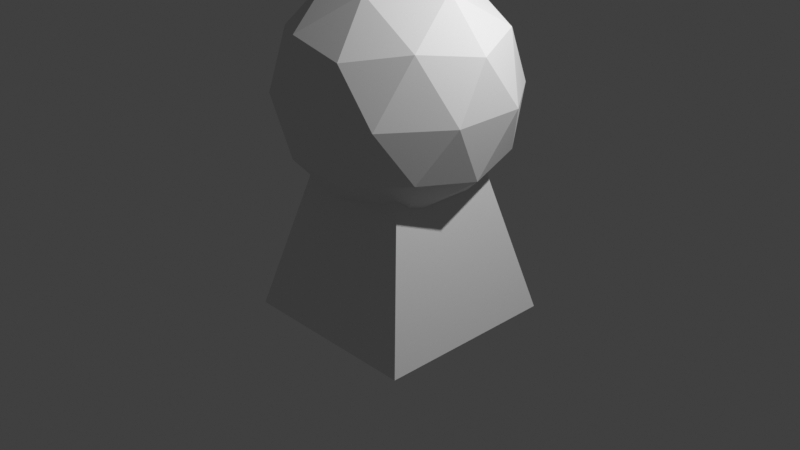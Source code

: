 # Source: crystal_ball.blend  (saved by Blender 4.0.36; exported with 4.5.12 LTS)
import bpy
from mathutils import Matrix  # noqa: F401  (used for matrix-valued properties, if any)

bpy.ops.wm.read_factory_settings(use_empty=True)
scene = bpy.context.scene
scene.name = 'Scene'

# ---- collections
col_collection = bpy.data.collections.new('Collection'); scene.collection.children.link(col_collection)

# ---- materials (node trees are filled in below, after node groups)
mat_material = bpy.data.materials.new('Material')
mat_material.alpha_threshold = 0.0
mat_material.use_transparent_shadow = False
mat_material.roughness = 0.5
mat_material.line_color = (0.0, 0.0, 0.0, 1.0)

# ---- material node trees
mat_material.use_nodes = True; mat_material.node_tree.nodes.clear()
_N = mat_material.node_tree.nodes; _L = mat_material.node_tree.links
n0 = _N.new('ShaderNodeOutputMaterial'); n0.name = 'Material Output'; n0.location = (300, 300)
n1 = _N.new('ShaderNodeBsdfPrincipled'); n1.name = 'Principled BSDF'; n1.location = (10, 300)
n1.inputs[3].default_value = 1.45
_L.new(n1.outputs[0], n0.inputs[0])
n0.is_active_output = True

# ---- world
world_world = bpy.data.worlds.new('World'); scene.world = world_world
world_world.use_nodes = True; world_world.node_tree.nodes.clear()
_N = world_world.node_tree.nodes; _L = world_world.node_tree.links
n0 = _N.new('ShaderNodeOutputWorld'); n0.name = 'World Output'; n0.location = (300, 300)
n1 = _N.new('ShaderNodeBackground'); n1.name = 'Background'; n1.location = (10, 300)
n1.inputs[0].default_value = (0.05088, 0.05088, 0.05088, 1.0)
_L.new(n1.outputs[0], n0.inputs[0])
n0.is_active_output = True
world_world.color = (0.05088, 0.05088, 0.05088)
world_world.use_sun_shadow = False
world_world.sun_shadow_jitter_overblur = 0.0

# ---- cameras
cam_camera = bpy.data.cameras.new('Camera')
cam_camera.clip_end = 100.0
cam_camera.ortho_scale = 7.314

# ---- lights
light_light = bpy.data.lights.new('Light', 'POINT')
light_light.transmission_factor = 0.0
light_light.use_soft_falloff = False
light_light.energy = 1000.0
light_light.shadow_soft_size = 0.1
light_light.shadow_maximum_resolution = 0.006
light_light.use_absolute_resolution = True

# ---- meshes
me_cube = bpy.data.meshes.new('Cube')
me_cube.from_pydata([(0.4927, 0.4927, 1.0), (1.0, 1.0, -1.0), (0.4927, -0.4927, 1.0), (1.0, -1.0, -1.0), (-0.4927, 0.4927, 1.0), (-1.0, 1.0, -1.0), (-0.4927, -0.4927, 1.0), (-1.0, -1.0, -1.0)], [], [(0, 4, 6, 2), (3, 2, 6, 7), (7, 6, 4, 5), (5, 1, 3, 7), (1, 0, 2, 3), (5, 4, 0, 1)])
_uv = me_cube.uv_layers.new(name='UVMap')
_uv.uv.foreach_set('vector', [0.625, 0.5, 0.875, 0.5, 0.875, 0.75, 0.625, 0.75, 0.375, 0.75, 0.625, 0.75, 0.625, 1.0, 0.375, 1.0, 0.375, 0.0, 0.625, 0.0, 0.625, 0.25, 0.375, 0.25, 0.125, 0.5, 0.375, 0.5, 0.375, 0.75, 0.125, 0.75, 0.375, 0.5, 0.625, 0.5, 0.625, 0.75, 0.375, 0.75, 0.375, 0.25, 0.625, 0.25, 0.625, 0.5, 0.375, 0.5])
me_cube.materials.append(mat_material)
me_cube.use_mirror_vertex_groups = False
me_cube.update()
me_icosphere = bpy.data.meshes.new('Icosphere')
me_icosphere.from_pydata([(0.0, 0.0, -1.0), (0.7236, -0.5257, -0.4472), (-0.2764, -0.8506, -0.4472), (-0.8944, 0.0, -0.4472), (-0.2764, 0.8506, -0.4472), (0.7236, 0.5257, -0.4472), (0.2764, -0.8506, 0.4472), (-0.7236, -0.5257, 0.4472), (-0.7236, 0.5257, 0.4472), (0.2764, 0.8506, 0.4472), (0.8944, 0.0, 0.4472), (0.0, 0.0, 1.0), (-0.1625, -0.5, -0.8507), (0.4253, -0.309, -0.8507), (0.2629, -0.809, -0.5257), (0.8506, 0.0, -0.5257), (0.4253, 0.309, -0.8507), (-0.5257, 0.0, -0.8507), (-0.6882, -0.5, -0.5257), (-0.1625, 0.5, -0.8507), (-0.6882, 0.5, -0.5257), (0.2629, 0.809, -0.5257), (0.9511, -0.309, 0.0), (0.9511, 0.309, 0.0), (0.0, -1.0, 0.0), (0.5878, -0.809, 0.0), (-0.9511, -0.309, 0.0), (-0.5878, -0.809, 0.0), (-0.5878, 0.809, 0.0), (-0.9511, 0.309, 0.0), (0.5878, 0.809, 0.0), (0.0, 1.0, 0.0), (0.6882, -0.5, 0.5257), (-0.2629, -0.809, 0.5257), (-0.8506, 0.0, 0.5257), (-0.2629, 0.809, 0.5257), (0.6882, 0.5, 0.5257), (0.1625, -0.5, 0.8507), (0.5257, 0.0, 0.8507), (-0.4253, -0.309, 0.8507), (-0.4253, 0.309, 0.8507), (0.1625, 0.5, 0.8507)], [], [(0, 13, 12), (1, 13, 15), (0, 12, 17), (0, 17, 19), (0, 19, 16), (1, 15, 22), (2, 14, 24), (3, 18, 26), (4, 20, 28), (5, 21, 30), (1, 22, 25), (2, 24, 27), (3, 26, 29), (4, 28, 31), (5, 30, 23), (6, 32, 37), (7, 33, 39), (8, 34, 40), (9, 35, 41), (10, 36, 38), (38, 41, 11), (38, 36, 41), (36, 9, 41), (41, 40, 11), (41, 35, 40), (35, 8, 40), (40, 39, 11), (40, 34, 39), (34, 7, 39), (39, 37, 11), (39, 33, 37), (33, 6, 37), (37, 38, 11), (37, 32, 38), (32, 10, 38), (23, 36, 10), (23, 30, 36), (30, 9, 36), (31, 35, 9), (31, 28, 35), (28, 8, 35), (29, 34, 8), (29, 26, 34), (26, 7, 34), (27, 33, 7), (27, 24, 33), (24, 6, 33), (25, 32, 6), (25, 22, 32), (22, 10, 32), (30, 31, 9), (30, 21, 31), (21, 4, 31), (28, 29, 8), (28, 20, 29), (20, 3, 29), (26, 27, 7), (26, 18, 27), (18, 2, 27), (24, 25, 6), (24, 14, 25), (14, 1, 25), (22, 23, 10), (22, 15, 23), (15, 5, 23), (16, 21, 5), (16, 19, 21), (19, 4, 21), (19, 20, 4), (19, 17, 20), (17, 3, 20), (17, 18, 3), (17, 12, 18), (12, 2, 18), (15, 16, 5), (15, 13, 16), (13, 0, 16), (12, 14, 2), (12, 13, 14), (13, 1, 14)])
_uv = me_icosphere.uv_layers.new(name='UVMap')
_uv.uv.foreach_set('vector', [0.1818, 0.0, 0.2273, 0.07873, 0.1364, 0.07873, 0.2727, 0.1575, 0.3182, 0.07873, 0.3636, 0.1575, 0.9091, 0.0, 0.9545, 0.07873, 0.8636, 0.07873, 0.7273, 0.0, 0.7727, 0.07873, 0.6818, 0.07873, 0.5455, 0.0, 0.5909, 0.07873, 0.5, 0.07873, 0.2727, 0.1575, 0.3636, 0.1575, 0.3182, 0.2362, 0.09091, 0.1575, 0.1818, 0.1575, 0.1364, 0.2362, 0.8182, 0.1575, 0.9091, 0.1575, 0.8636, 0.2362, 0.6364, 0.1575, 0.7273, 0.1575, 0.6818, 0.2362, 0.4545, 0.1575, 0.5455, 0.1575, 0.5, 0.2362, 0.2727, 0.1575, 0.3182, 0.2362, 0.2273, 0.2362, 0.09091, 0.1575, 0.1364, 0.2362, 0.04546, 0.2362, 0.8182, 0.1575, 0.8636, 0.2362, 0.7727, 0.2362, 0.6364, 0.1575, 0.6818, 0.2362, 0.5909, 0.2362, 0.4545, 0.1575, 0.5, 0.2362, 0.4091, 0.2362, 0.1818, 0.3149, 0.2727, 0.3149, 0.2273, 0.3937, 0.0, 0.3149, 0.09091, 0.3149, 0.04546, 0.3937, 0.7273, 0.3149, 0.8182, 0.3149, 0.7727, 0.3937, 0.5455, 0.3149, 0.6364, 0.3149, 0.5909, 0.3937, 0.3636, 0.3149, 0.4545, 0.3149, 0.4091, 0.3937, 0.4091, 0.3937, 0.5, 0.3937, 0.4545, 0.4724, 0.4091, 0.3937, 0.4545, 0.3149, 0.5, 0.3937, 0.4545, 0.3149, 0.5455, 0.3149, 0.5, 0.3937, 0.5909, 0.3937, 0.6818, 0.3937, 0.6364, 0.4724, 0.5909, 0.3937, 0.6364, 0.3149, 0.6818, 0.3937, 0.6364, 0.3149, 0.7273, 0.3149, 0.6818, 0.3937, 0.7727, 0.3937, 0.8636, 0.3937, 0.8182, 0.4724, 0.7727, 0.3937, 0.8182, 0.3149, 0.8636, 0.3937, 0.8182, 0.3149, 0.9091, 0.3149, 0.8636, 0.3937, 0.04546, 0.3937, 0.1364, 0.3937, 0.09091, 0.4724, 0.04546, 0.3937, 0.09091, 0.3149, 0.1364, 0.3937, 0.09091, 0.3149, 0.1818, 0.3149, 0.1364, 0.3937, 0.2273, 0.3937, 0.3182, 0.3937, 0.2727, 0.4724, 0.2273, 0.3937, 0.2727, 0.3149, 0.3182, 0.3937, 0.2727, 0.3149, 0.3636, 0.3149, 0.3182, 0.3937, 0.4091, 0.2362, 0.4545, 0.3149, 0.3636, 0.3149, 0.4091, 0.2362, 0.5, 0.2362, 0.4545, 0.3149, 0.5, 0.2362, 0.5455, 0.3149, 0.4545, 0.3149, 0.5909, 0.2362, 0.6364, 0.3149, 0.5455, 0.3149, 0.5909, 0.2362, 0.6818, 0.2362, 0.6364, 0.3149, 0.6818, 0.2362, 0.7273, 0.3149, 0.6364, 0.3149, 0.7727, 0.2362, 0.8182, 0.3149, 0.7273, 0.3149, 0.7727, 0.2362, 0.8636, 0.2362, 0.8182, 0.3149, 0.8636, 0.2362, 0.9091, 0.3149, 0.8182, 0.3149, 0.04546, 0.2362, 0.09091, 0.3149, 0.0, 0.3149, 0.04546, 0.2362, 0.1364, 0.2362, 0.09091, 0.3149, 0.1364, 0.2362, 0.1818, 0.3149, 0.09091, 0.3149, 0.2273, 0.2362, 0.2727, 0.3149, 0.1818, 0.3149, 0.2273, 0.2362, 0.3182, 0.2362, 0.2727, 0.3149, 0.3182, 0.2362, 0.3636, 0.3149, 0.2727, 0.3149, 0.5, 0.2362, 0.5909, 0.2362, 0.5455, 0.3149, 0.5, 0.2362, 0.5455, 0.1575, 0.5909, 0.2362, 0.5455, 0.1575, 0.6364, 0.1575, 0.5909, 0.2362, 0.6818, 0.2362, 0.7727, 0.2362, 0.7273, 0.3149, 0.6818, 0.2362, 0.7273, 0.1575, 0.7727, 0.2362, 0.7273, 0.1575, 0.8182, 0.1575, 0.7727, 0.2362, 0.8636, 0.2362, 0.9545, 0.2362, 0.9091, 0.3149, 0.8636, 0.2362, 0.9091, 0.1575, 0.9545, 0.2362, 0.9091, 0.1575, 1.0, 0.1575, 0.9545, 0.2362, 0.1364, 0.2362, 0.2273, 0.2362, 0.1818, 0.3149, 0.1364, 0.2362, 0.1818, 0.1575, 0.2273, 0.2362, 0.1818, 0.1575, 0.2727, 0.1575, 0.2273, 0.2362, 0.3182, 0.2362, 0.4091, 0.2362, 0.3636, 0.3149, 0.3182, 0.2362, 0.3636, 0.1575, 0.4091, 0.2362, 0.3636, 0.1575, 0.4545, 0.1575, 0.4091, 0.2362, 0.5, 0.07873, 0.5455, 0.1575, 0.4545, 0.1575, 0.5, 0.07873, 0.5909, 0.07873, 0.5455, 0.1575, 0.5909, 0.07873, 0.6364, 0.1575, 0.5455, 0.1575, 0.6818, 0.07873, 0.7273, 0.1575, 0.6364, 0.1575, 0.6818, 0.07873, 0.7727, 0.07873, 0.7273, 0.1575, 0.7727, 0.07873, 0.8182, 0.1575, 0.7273, 0.1575, 0.8636, 0.07873, 0.9091, 0.1575, 0.8182, 0.1575, 0.8636, 0.07873, 0.9545, 0.07873, 0.9091, 0.1575, 0.9545, 0.07873, 1.0, 0.1575, 0.9091, 0.1575, 0.3636, 0.1575, 0.4091, 0.07873, 0.4545, 0.1575, 0.3636, 0.1575, 0.3182, 0.07873, 0.4091, 0.07873, 0.3182, 0.07873, 0.3636, 0.0, 0.4091, 0.07873, 0.1364, 0.07873, 0.1818, 0.1575, 0.09091, 0.1575, 0.1364, 0.07873, 0.2273, 0.07873, 0.1818, 0.1575, 0.2273, 0.07873, 0.2727, 0.1575, 0.1818, 0.1575])
me_icosphere.update()

# ---- objects
ob_cube = bpy.data.objects.new('Cube', me_cube)
ob_light = bpy.data.objects.new('Light', light_light)
ob_camera = bpy.data.objects.new('Camera', cam_camera)
ob_icosphere = bpy.data.objects.new('Icosphere', me_icosphere)

# ---- transforms, parenting, visibility, modifiers, constraints
ob_cube.location = (0.0, 0.0, 0.0)
ob_cube.lock_rotations_4d = False
ob_cube.empty_display_type = 'ARROWS'
ob_cube.lineart.crease_threshold = 0.0
ob_light.location = (4.076, 1.005, 5.904)
ob_light.rotation_euler = (0.6503, 0.05522, 1.866)
ob_light.lock_rotations_4d = False
ob_light.empty_display_type = 'ARROWS'
ob_light.color = (0.0, 0.0, 0.0, 0.0)
ob_light.lineart.crease_threshold = 0.0
ob_camera.location = (7.359, -6.926, 4.958)
ob_camera.rotation_euler = (1.109, 0.0, 0.8149)
ob_camera.lock_rotations_4d = False
ob_camera.empty_display_type = 'ARROWS'
ob_camera.color = (0.0, 0.0, 0.0, 0.0)
ob_camera.display_type = 'WIRE'
ob_camera.lineart.crease_threshold = 0.0
ob_icosphere.location = (0.0, 0.0, 1.404)
ob_icosphere.scale = (1.237, 1.237, 1.237)

# ---- collection membership
col_collection.objects.link(ob_cube)
col_collection.objects.link(ob_light)
col_collection.objects.link(ob_camera)
col_collection.objects.link(ob_icosphere)

# ---- scene / render settings (as saved in the file)
scene.camera = ob_camera
scene.frame_start = 1; scene.frame_end = 250; scene.frame_set(1)
scene.render.engine = 'BLENDER_EEVEE_NEXT'
scene.cycles.sampling_pattern = 'TABULATED_SOBOL'
scene.view_settings.view_transform = 'Standard'
bpy.context.view_layer.update()

